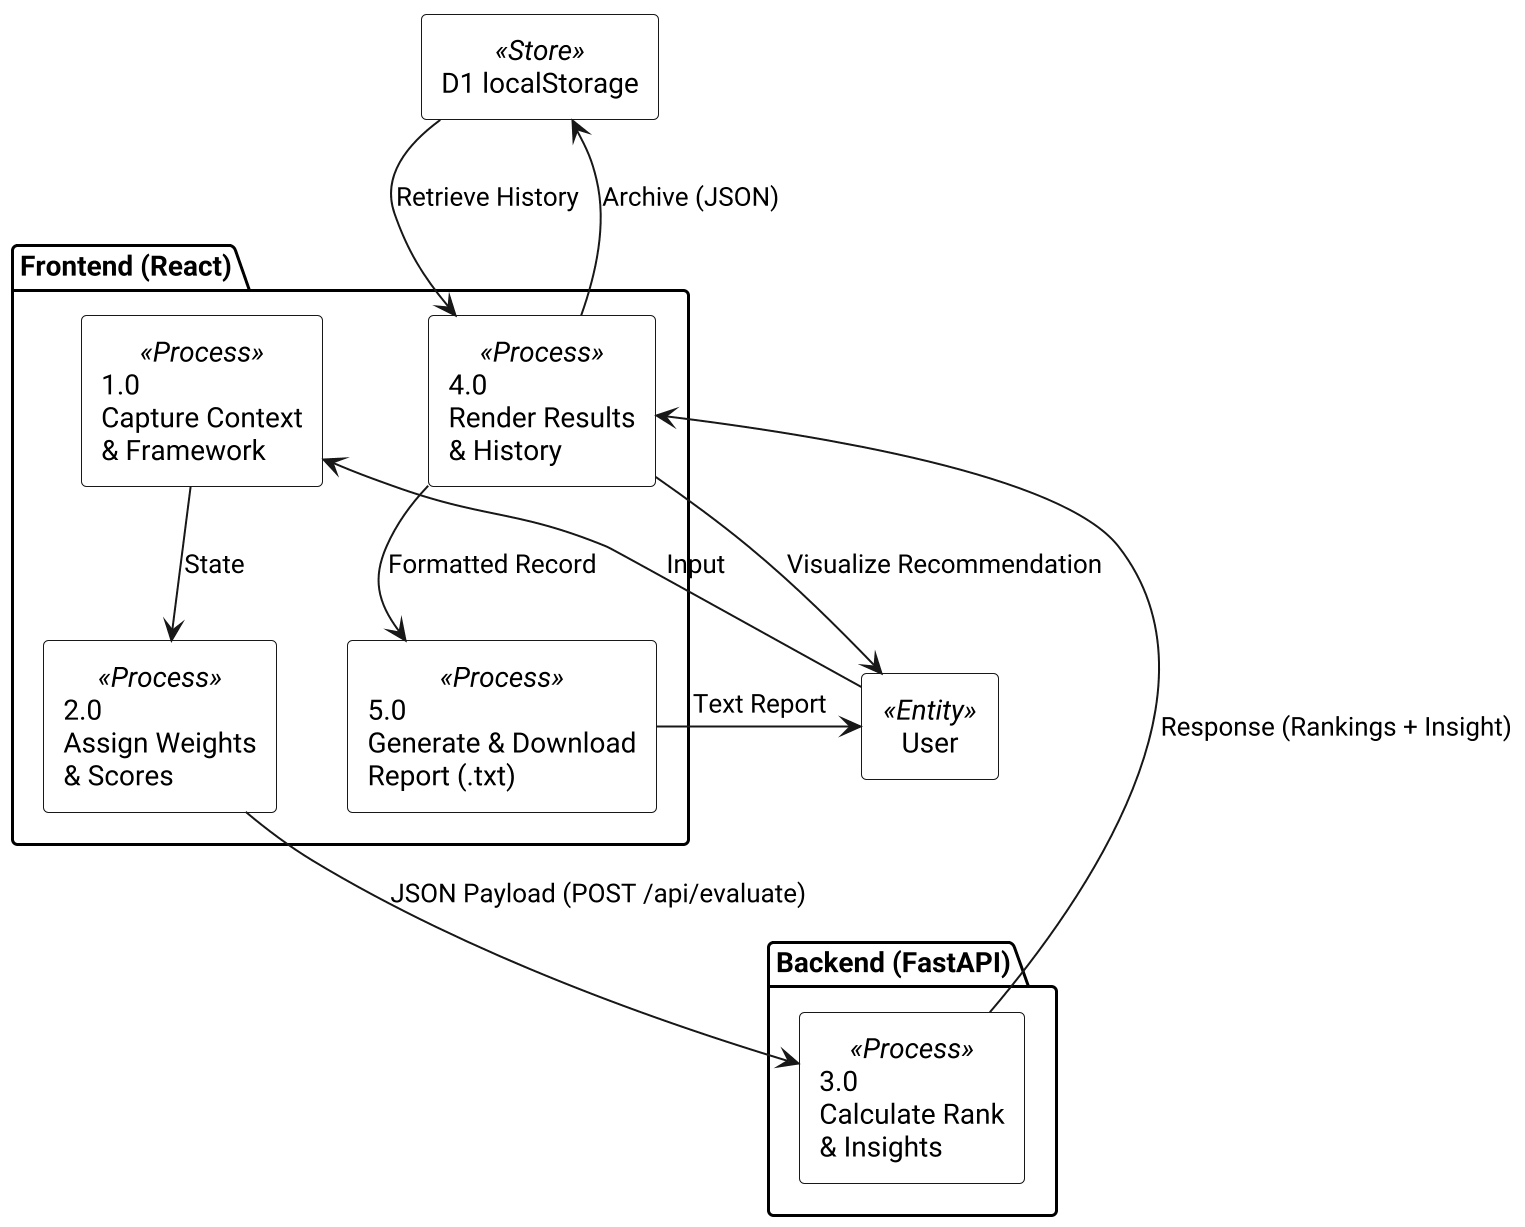

The diagram above was rendered by PlantUML. Its source (embedded in the PNG):
@startuml
scale 2
!define GaneSarson
skinparam monochrome true
skinparam shadowing false

skinparam rectangle {
    BackgroundColor<<Entity>> white
    BackgroundColor<<Process>> white
    BackgroundColor<<Store>> white
}

' External Entities
rectangle "User" as user <<Entity>>

' Processes
package "Frontend (React)" {
    rectangle "1.0\nCapture Context\n& Framework" as P1 <<Process>>
    rectangle "2.0\nAssign Weights\n& Scores" as P2 <<Process>>
    rectangle "4.0\nRender Results\n& History" as P4 <<Process>>
    rectangle "5.0\nGenerate & Download\nReport (.txt)" as P5 <<Process>>
}

package "Backend (FastAPI)" {
    rectangle "3.0\nCalculate Rank\n& Insights" as P3 <<Process>>
}

' Data Stores
rectangle "D1 localStorage" as DS1 <<Store>>

' Data Flows
user --> P1 : Input
P1 --> P2 : State
P2 --> P3 : JSON Payload (POST /api/evaluate)
P3 --> P4 : Response (Rankings + Insight)
P4 --> user : Visualize Recommendation
P4 --> P5 : Formatted Record
P5 --> user : Text Report
P4 --> DS1 : Archive (JSON)
DS1 --> P4 : Retrieve History

@enduml